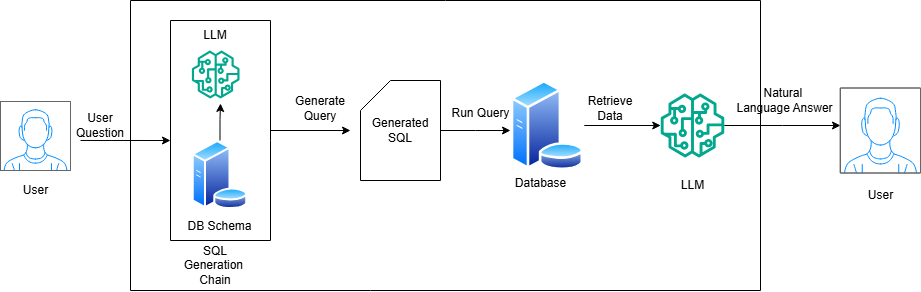

The diagram above was exported from draw.io. Its source (the exported page's mxGraphModel, read from the mxfile embedded in the PNG):
<mxGraphModel dx="1434" dy="780" grid="1" gridSize="10" guides="1" tooltips="1" connect="1" arrows="1" fold="1" page="1" pageScale="1" pageWidth="1100" pageHeight="850" math="0" shadow="0">
  <root>
    <mxCell id="0" />
    <mxCell id="1" parent="0" />
    <mxCell id="qZK0mcXp8Vam2i8WE7wm-6" value="" style="sketch=0;outlineConnect=0;fontColor=#232F3E;gradientColor=none;fillColor=#01A88D;strokeColor=none;dashed=0;verticalLabelPosition=bottom;verticalAlign=top;align=center;html=1;fontSize=12;fontStyle=0;aspect=fixed;pointerEvents=1;shape=mxgraph.aws4.sagemaker_model;" vertex="1" parent="1">
      <mxGeometry x="231.2" y="270" width="48" height="48" as="geometry" />
    </mxCell>
    <mxCell id="qZK0mcXp8Vam2i8WE7wm-7" value="" style="verticalLabelPosition=bottom;shadow=0;dashed=0;align=center;html=1;verticalAlign=top;strokeWidth=1;shape=mxgraph.mockup.containers.userMale;strokeColor=#666666;strokeColor2=#008cff;" vertex="1" parent="1">
      <mxGeometry x="40" y="321" width="70" height="69" as="geometry" />
    </mxCell>
    <mxCell id="qZK0mcXp8Vam2i8WE7wm-8" value="DB Schema" style="image;aspect=fixed;perimeter=ellipsePerimeter;html=1;align=center;shadow=0;dashed=0;spacingTop=3;image=img/lib/active_directory/database_server.svg;" vertex="1" parent="1">
      <mxGeometry x="231.2" y="360" width="56.58" height="69" as="geometry" />
    </mxCell>
    <mxCell id="qZK0mcXp8Vam2i8WE7wm-12" value="" style="endArrow=none;html=1;rounded=0;" edge="1" parent="1">
      <mxGeometry width="50" height="50" relative="1" as="geometry">
        <mxPoint x="410" y="510" as="sourcePoint" />
        <mxPoint x="170" y="510" as="targetPoint" />
      </mxGeometry>
    </mxCell>
    <mxCell id="qZK0mcXp8Vam2i8WE7wm-13" value="" style="endArrow=none;html=1;rounded=0;" edge="1" parent="1">
      <mxGeometry width="50" height="50" relative="1" as="geometry">
        <mxPoint x="170" y="510" as="sourcePoint" />
        <mxPoint x="170" y="220" as="targetPoint" />
      </mxGeometry>
    </mxCell>
    <mxCell id="qZK0mcXp8Vam2i8WE7wm-16" value="LLM" style="text;html=1;align=center;verticalAlign=middle;whiteSpace=wrap;rounded=0;" vertex="1" parent="1">
      <mxGeometry x="225.2" y="240" width="60" height="30" as="geometry" />
    </mxCell>
    <mxCell id="qZK0mcXp8Vam2i8WE7wm-17" style="edgeStyle=orthogonalEdgeStyle;rounded=0;orthogonalLoop=1;jettySize=auto;html=1;entryX=0.601;entryY=1.104;entryDx=0;entryDy=0;entryPerimeter=0;" edge="1" parent="1" source="qZK0mcXp8Vam2i8WE7wm-8" target="qZK0mcXp8Vam2i8WE7wm-6">
      <mxGeometry relative="1" as="geometry" />
    </mxCell>
    <mxCell id="qZK0mcXp8Vam2i8WE7wm-18" value="" style="endArrow=none;html=1;rounded=0;" edge="1" parent="1">
      <mxGeometry width="50" height="50" relative="1" as="geometry">
        <mxPoint x="310" y="460" as="sourcePoint" />
        <mxPoint x="310" y="240" as="targetPoint" />
        <Array as="points">
          <mxPoint x="310" y="360" />
        </Array>
      </mxGeometry>
    </mxCell>
    <mxCell id="qZK0mcXp8Vam2i8WE7wm-19" value="" style="endArrow=none;html=1;rounded=0;" edge="1" parent="1">
      <mxGeometry width="50" height="50" relative="1" as="geometry">
        <mxPoint x="210" y="240" as="sourcePoint" />
        <mxPoint x="310" y="240" as="targetPoint" />
      </mxGeometry>
    </mxCell>
    <mxCell id="qZK0mcXp8Vam2i8WE7wm-20" value="" style="endArrow=none;html=1;rounded=0;" edge="1" parent="1">
      <mxGeometry width="50" height="50" relative="1" as="geometry">
        <mxPoint x="210" y="460" as="sourcePoint" />
        <mxPoint x="310" y="460" as="targetPoint" />
      </mxGeometry>
    </mxCell>
    <mxCell id="qZK0mcXp8Vam2i8WE7wm-21" value="" style="endArrow=none;html=1;rounded=0;" edge="1" parent="1">
      <mxGeometry width="50" height="50" relative="1" as="geometry">
        <mxPoint x="210" y="460" as="sourcePoint" />
        <mxPoint x="210" y="240" as="targetPoint" />
      </mxGeometry>
    </mxCell>
    <mxCell id="qZK0mcXp8Vam2i8WE7wm-22" value="SQL Generation&amp;nbsp;&lt;div&gt;Chain&lt;/div&gt;" style="text;html=1;align=center;verticalAlign=middle;whiteSpace=wrap;rounded=0;" vertex="1" parent="1">
      <mxGeometry x="225.2" y="470" width="60" height="30" as="geometry" />
    </mxCell>
    <mxCell id="qZK0mcXp8Vam2i8WE7wm-23" value="" style="endArrow=classic;html=1;rounded=0;" edge="1" parent="1">
      <mxGeometry width="50" height="50" relative="1" as="geometry">
        <mxPoint x="310" y="350" as="sourcePoint" />
        <mxPoint x="390" y="350" as="targetPoint" />
      </mxGeometry>
    </mxCell>
    <mxCell id="qZK0mcXp8Vam2i8WE7wm-25" style="edgeStyle=orthogonalEdgeStyle;rounded=0;orthogonalLoop=1;jettySize=auto;html=1;exitX=1;exitY=0.5;exitDx=0;exitDy=0;exitPerimeter=0;" edge="1" parent="1" source="qZK0mcXp8Vam2i8WE7wm-24">
      <mxGeometry relative="1" as="geometry">
        <mxPoint x="550" y="350" as="targetPoint" />
      </mxGeometry>
    </mxCell>
    <mxCell id="qZK0mcXp8Vam2i8WE7wm-24" value="Generated&lt;div&gt;SQL&lt;/div&gt;" style="shape=card;whiteSpace=wrap;html=1;" vertex="1" parent="1">
      <mxGeometry x="400" y="300" width="80" height="100" as="geometry" />
    </mxCell>
    <mxCell id="qZK0mcXp8Vam2i8WE7wm-27" style="edgeStyle=orthogonalEdgeStyle;rounded=0;orthogonalLoop=1;jettySize=auto;html=1;" edge="1" parent="1" source="qZK0mcXp8Vam2i8WE7wm-26" target="qZK0mcXp8Vam2i8WE7wm-28">
      <mxGeometry relative="1" as="geometry">
        <mxPoint x="710" y="345" as="targetPoint" />
      </mxGeometry>
    </mxCell>
    <mxCell id="qZK0mcXp8Vam2i8WE7wm-26" value="" style="image;aspect=fixed;perimeter=ellipsePerimeter;html=1;align=center;shadow=0;dashed=0;spacingTop=3;image=img/lib/active_directory/database_server.svg;" vertex="1" parent="1">
      <mxGeometry x="550" y="300" width="73.8" height="90" as="geometry" />
    </mxCell>
    <mxCell id="qZK0mcXp8Vam2i8WE7wm-34" style="edgeStyle=orthogonalEdgeStyle;rounded=0;orthogonalLoop=1;jettySize=auto;html=1;" edge="1" parent="1" source="qZK0mcXp8Vam2i8WE7wm-28">
      <mxGeometry relative="1" as="geometry">
        <mxPoint x="880" y="345" as="targetPoint" />
      </mxGeometry>
    </mxCell>
    <mxCell id="qZK0mcXp8Vam2i8WE7wm-28" value="" style="sketch=0;outlineConnect=0;fontColor=#232F3E;gradientColor=none;fillColor=#01A88D;strokeColor=none;dashed=0;verticalLabelPosition=bottom;verticalAlign=top;align=center;html=1;fontSize=12;fontStyle=0;aspect=fixed;pointerEvents=1;shape=mxgraph.aws4.sagemaker_model;" vertex="1" parent="1">
      <mxGeometry x="700" y="313" width="64" height="64" as="geometry" />
    </mxCell>
    <mxCell id="qZK0mcXp8Vam2i8WE7wm-29" value="LLM" style="text;html=1;align=center;verticalAlign=middle;resizable=0;points=[];autosize=1;strokeColor=none;fillColor=none;" vertex="1" parent="1">
      <mxGeometry x="707" y="390" width="50" height="30" as="geometry" />
    </mxCell>
    <mxCell id="qZK0mcXp8Vam2i8WE7wm-30" value="" style="endArrow=none;html=1;rounded=0;" edge="1" parent="1">
      <mxGeometry width="50" height="50" relative="1" as="geometry">
        <mxPoint x="170" y="220" as="sourcePoint" />
        <mxPoint x="800" y="220" as="targetPoint" />
      </mxGeometry>
    </mxCell>
    <mxCell id="qZK0mcXp8Vam2i8WE7wm-31" value="" style="endArrow=none;html=1;rounded=0;" edge="1" parent="1">
      <mxGeometry width="50" height="50" relative="1" as="geometry">
        <mxPoint x="410" y="510" as="sourcePoint" />
        <mxPoint x="800" y="510" as="targetPoint" />
      </mxGeometry>
    </mxCell>
    <mxCell id="qZK0mcXp8Vam2i8WE7wm-33" value="" style="endArrow=none;html=1;rounded=0;" edge="1" parent="1">
      <mxGeometry width="50" height="50" relative="1" as="geometry">
        <mxPoint x="800" y="510" as="sourcePoint" />
        <mxPoint x="800" y="220" as="targetPoint" />
      </mxGeometry>
    </mxCell>
    <mxCell id="qZK0mcXp8Vam2i8WE7wm-35" value="" style="verticalLabelPosition=bottom;shadow=0;dashed=0;align=center;html=1;verticalAlign=top;strokeWidth=1;shape=mxgraph.mockup.containers.userMale;strokeColor=#666666;strokeColor2=#008cff;" vertex="1" parent="1">
      <mxGeometry x="880" y="307.5" width="80" height="85" as="geometry" />
    </mxCell>
    <mxCell id="qZK0mcXp8Vam2i8WE7wm-36" value="" style="endArrow=classic;html=1;rounded=0;exitX=1.143;exitY=0.565;exitDx=0;exitDy=0;exitPerimeter=0;" edge="1" parent="1" source="qZK0mcXp8Vam2i8WE7wm-7">
      <mxGeometry width="50" height="50" relative="1" as="geometry">
        <mxPoint x="400" y="430" as="sourcePoint" />
        <mxPoint x="210" y="360" as="targetPoint" />
      </mxGeometry>
    </mxCell>
    <mxCell id="qZK0mcXp8Vam2i8WE7wm-37" value="User Question" style="text;html=1;align=center;verticalAlign=middle;whiteSpace=wrap;rounded=0;" vertex="1" parent="1">
      <mxGeometry x="110" y="330" width="60" height="30" as="geometry" />
    </mxCell>
    <mxCell id="qZK0mcXp8Vam2i8WE7wm-38" value="Generate Query" style="text;html=1;align=center;verticalAlign=middle;whiteSpace=wrap;rounded=0;" vertex="1" parent="1">
      <mxGeometry x="330" y="313" width="60" height="30" as="geometry" />
    </mxCell>
    <mxCell id="qZK0mcXp8Vam2i8WE7wm-39" value="Run Query" style="text;html=1;align=center;verticalAlign=middle;resizable=0;points=[];autosize=1;strokeColor=none;fillColor=none;" vertex="1" parent="1">
      <mxGeometry x="480" y="318" width="80" height="30" as="geometry" />
    </mxCell>
    <mxCell id="qZK0mcXp8Vam2i8WE7wm-40" value="Retrieve Data" style="text;html=1;align=center;verticalAlign=middle;whiteSpace=wrap;rounded=0;" vertex="1" parent="1">
      <mxGeometry x="620" y="313" width="60" height="30" as="geometry" />
    </mxCell>
    <mxCell id="qZK0mcXp8Vam2i8WE7wm-41" value="Natural&amp;nbsp;&lt;div&gt;Language Answer&lt;/div&gt;" style="text;html=1;align=center;verticalAlign=middle;resizable=0;points=[];autosize=1;strokeColor=none;fillColor=none;" vertex="1" parent="1">
      <mxGeometry x="764" y="300" width="120" height="40" as="geometry" />
    </mxCell>
    <mxCell id="qZK0mcXp8Vam2i8WE7wm-42" value="User" style="text;html=1;align=center;verticalAlign=middle;resizable=0;points=[];autosize=1;strokeColor=none;fillColor=none;" vertex="1" parent="1">
      <mxGeometry x="50" y="395" width="50" height="30" as="geometry" />
    </mxCell>
    <mxCell id="qZK0mcXp8Vam2i8WE7wm-43" value="User" style="text;html=1;align=center;verticalAlign=middle;resizable=0;points=[];autosize=1;strokeColor=none;fillColor=none;" vertex="1" parent="1">
      <mxGeometry x="895" y="400" width="50" height="30" as="geometry" />
    </mxCell>
    <mxCell id="qZK0mcXp8Vam2i8WE7wm-44" value="Database" style="text;html=1;align=center;verticalAlign=middle;resizable=0;points=[];autosize=1;strokeColor=none;fillColor=none;" vertex="1" parent="1">
      <mxGeometry x="545" y="388" width="70" height="30" as="geometry" />
    </mxCell>
  </root>
</mxGraphModel>